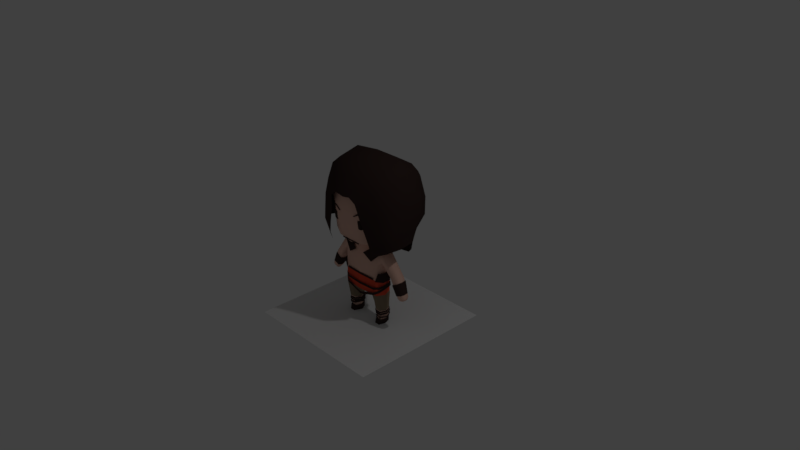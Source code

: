 # Source: POP_WW_toon_character.blend  (saved by Blender 2.79.0; exported with 4.5.12 LTS)
import bpy
from mathutils import Matrix  # noqa: F401  (used for matrix-valued properties, if any)

bpy.ops.wm.read_factory_settings(use_empty=True)
scene = bpy.context.scene
scene.name = 'Scene'

# ---- collections
col_collection_1 = bpy.data.collections.new('Collection 1'); scene.collection.children.link(col_collection_1)

# ---- materials (node trees are filled in below, after node groups)
mat_skin = bpy.data.materials.new('skin')
mat_skin.alpha_threshold = 0.0
mat_skin.use_transparent_shadow = False
mat_skin.diffuse_color = (0.8689, 0.5433, 0.4343, 1.0)
mat_skin.roughness = 0.5
mat_dark = bpy.data.materials.new('dark')
mat_dark.alpha_threshold = 0.0
mat_dark.use_transparent_shadow = False
mat_dark.diffuse_color = (0.04955, 0.02987, 0.02673, 1.0)
mat_dark.roughness = 0.5
mat_red_fabric = bpy.data.materials.new('red_fabric')
mat_red_fabric.alpha_threshold = 0.0
mat_red_fabric.use_transparent_shadow = False
mat_red_fabric.diffuse_color = (0.8, 0.09083, 0.04722, 1.0)
mat_red_fabric.roughness = 0.5
mat_pants = bpy.data.materials.new('pants')
mat_pants.alpha_threshold = 0.0
mat_pants.use_transparent_shadow = False
mat_pants.diffuse_color = (0.2668, 0.2042, 0.1378, 1.0)
mat_pants.roughness = 0.5

# ---- material node trees

# ---- world
world_world = bpy.data.worlds.new('World'); scene.world = world_world
world_world.color = (0.05088, 0.05088, 0.05088)
world_world.use_sun_shadow = False
world_world.sun_shadow_jitter_overblur = 0.0
world_world.cycles.sampling_method = 'MANUAL'

# ---- cameras
cam_camera = bpy.data.cameras.new('Camera')
cam_camera.clip_end = 100.0
cam_camera.lens = 35.0
cam_camera.sensor_width = 32.0
cam_camera.sensor_height = 18.0
cam_camera.ortho_scale = 7.314
cam_camera.dof.focus_distance = 0.0
cam_camera.dof.aperture_fstop = 128.0

# ---- lights
light_lamp = bpy.data.lights.new('Lamp', 'POINT')
light_lamp.transmission_factor = 0.0
light_lamp.cutoff_distance = 30.0
light_lamp.energy = 100.0
light_lamp.shadow_buffer_clip_start = 1.001
light_lamp.shadow_soft_size = 0.1
light_lamp.shadow_maximum_resolution = 0.006
light_lamp.use_absolute_resolution = True

# ---- meshes
me_plane_001 = bpy.data.meshes.new('Plane.001')
me_plane_001.from_pydata([(-1.0, -1.0, 0.0), (1.0, -1.0, 0.0), (-1.0, 1.0, 0.0), (1.0, 1.0, 0.0)], [], [(0, 1, 3, 2)])
me_plane_001.use_remesh_preserve_volume = False
me_plane_001.use_remesh_preserve_attributes = False
me_plane_001.use_mirror_vertex_groups = False
me_plane_001.update()
me_plane = bpy.data.meshes.new('Plane')
me_plane.from_pydata([(0.0007269, 0.1578, -0.133), (0.000658, 0.1573, -0.1018), (0.0007269, 0.1583, -0.09197), (0.000658, 0.1578, -0.06082), (0.0007269, 0.1589, -0.03987), (0.000658, 0.1584, -0.008713), (0.0007269, 0.1595, 0.01131), (0.000658, 0.159, 0.04247), (0.00222, -0.1644, -0.4868), (0.00222, -0.1632, -0.5227), (0.1606, 0.3169, 0.3645), (0.1296, 0.1653, 0.2268), (0.1574, 0.01703, 0.2472), (0.1296, -0.1059, 0.2239), (0.2009, -0.297, 0.3203), (0.1265, -0.3371, 0.5102), (0.3239, 0.3174, 0.397), (0.3372, 0.1735, 0.2902), (0.3654, 0.01787, 0.2784), (0.3372, -0.05611, 0.3208), (0.3239, -0.2496, 0.3738), (0.1851, -0.3453, 0.5883), (0.5, 0.1718, 0.5393), (0.541, 0.09718, 0.5083), (0.5, -0.02045, 0.5087), (0.3834, -0.2207, 0.5612), (0.2089, -0.3438, 0.6694), (0.541, 0.1718, 0.7452), (0.5853, 0.09861, 0.7438), (0.541, -0.07319, 0.7438), (0.4147, -0.2188, 0.7438), (0.2258, -0.3427, 0.7547), (0.548, 0.04163, 0.9017), (0.5067, -0.1322, 0.9026), (0.384, -0.2779, 0.8918), (0.1957, -0.3226, 0.8794), (0.1206, 0.1155, 0.1782), (0.1344, -0.004902, 0.1801), (0.1206, -0.1033, 0.1778), (0.1965, -0.3329, 0.5353), (0.1965, -0.3494, 0.659), (0.193, -0.2986, 0.5398), (0.193, -0.3151, 0.6635), (0.2406, -0.3284, 0.5358), (0.2406, -0.345, 0.6595), (0.2371, -0.2942, 0.5404), (0.2371, -0.3107, 0.6641), (0.1908, -0.3373, 0.5534), (0.1908, -0.3486, 0.6379), (0.1853, -0.3133, 0.6439), (0.1853, -0.302, 0.5593), (0.2448, -0.3073, 0.6447), (0.2448, -0.296, 0.5601), (0.2503, -0.3426, 0.6387), (0.2503, -0.3313, 0.5542), (0.4828, 0.04163, 1.023), (0.4415, -0.1322, 1.024), (0.3188, -0.2779, 1.013), (0.1305, -0.3226, 1.001), (0.2224, -0.2957, 0.5402), (0.2077, -0.2971, 0.54), (0.2077, -0.3137, 0.6637), (0.2224, -0.3122, 0.6639), (0.2112, -0.3314, 0.5355), (0.2259, -0.3299, 0.5357), (0.2259, -0.3465, 0.6593), (0.2112, -0.3479, 0.6591), (0.2295, -0.3425, 0.5539), (0.2097, -0.3445, 0.5536), (0.2295, -0.3538, 0.6384), (0.2097, -0.3558, 0.6382), (0.2051, -0.3, 0.5596), (0.2249, -0.298, 0.5598), (0.2051, -0.3113, 0.6441), (0.2249, -0.3093, 0.6444), (0.07725, -0.3095, 0.3199), (0.07798, -0.305, 0.3006), (0.1459, -0.3019, 0.3116), (0.1446, -0.2982, 0.2958), (0.07725, -0.2991, 0.3223), (0.07798, -0.2946, 0.303), (0.1459, -0.2915, 0.314), (0.1446, -0.2878, 0.2982), (0.2024, -0.3546, 0.7517), (0.2115, -0.3504, 0.7346), (0.1261, -0.364, 0.6974), (0.1345, -0.3601, 0.6927), (0.2933, -0.3173, 0.7671), (0.2935, -0.3144, 0.7611), (0.199, -0.3445, 0.7523), (0.208, -0.3404, 0.7351), (0.1226, -0.3539, 0.6979), (0.131, -0.35, 0.6933), (0.2898, -0.3072, 0.7676), (0.29, -0.3044, 0.7617), (0.2811, 0.09319, -0.4566), (0.3323, -0.02996, -0.4567), (0.2811, -0.136, -0.4566), (0.2893, -0.1123, 0.144), (0.3269, -0.01105, 0.1587), (0.2893, 0.112, 0.1611), (0.3261, -0.01156, -0.006423), (0.2885, -0.1204, -0.004749), (0.2885, 0.1088, -0.004542), (0.3385, -0.07775, 0.01611), (0.3724, -0.07988, 0.1202), (0.3385, 0.07503, 0.01626), (0.3725, 0.07286, 0.1204), (0.3839, -0.01112, 0.1311), (0.3394, -0.0102, -0.006652), (0.4573, -0.05542, -0.14), (0.5036, -0.05792, -0.05582), (0.4573, 0.07913, -0.1399), (0.5037, 0.07663, -0.05568), (0.5154, 0.002361, -0.04823), (0.4545, 0.006532, -0.1584), (0.4864, -0.05305, -0.1939), (0.5665, -0.05396, -0.1412), (0.4865, 0.0815, -0.1938), (0.5666, 0.08059, -0.1411), (0.5805, 0.006746, -0.14), (0.4752, 0.00871, -0.2088), (0.5905, -0.04829, -0.3994), (0.6652, -0.05022, -0.3733), (0.5906, 0.06235, -0.3994), (0.6654, 0.06064, -0.3733), (0.6766, -0.0002755, -0.3751), (0.5785, 0.00308, -0.4088), (0.6121, -0.03379, -0.4272), (0.665, -0.03521, -0.4087), (0.6122, 0.04456, -0.4272), (0.6651, 0.0433, -0.4087), (0.6731, 0.0002275, -0.41), (0.6036, 0.002343, -0.4341), (0.2921, 0.08698, -0.4853), (0.3246, -0.02831, -0.4891), (0.2921, -0.1228, -0.4855), (0.1912, -0.1293, -0.4697), (0.1912, 0.1154, -0.4697), (0.1327, -0.02651, -0.4697), (0.2877, 0.07811, -0.6173), (0.3178, -0.01836, -0.5874), (0.2889, -0.1054, -0.5856), (0.2083, -0.1061, -0.578), (0.2077, 0.08951, -0.61), (0.161, -0.02309, -0.5757), (0.2836, 0.07436, -0.8147), (0.3105, 0.00587, -0.82), (0.2836, -0.06343, -0.8145), (0.2086, -0.06293, -0.8101), (0.2086, 0.08397, -0.8101), (0.1646, -0.001384, -0.8084), (0.274, 0.07299, -0.924), (0.2974, 0.008733, -0.9246), (0.274, -0.04686, -0.924), (0.2087, -0.04547, -0.9205), (0.2087, 0.08245, -0.9205), (0.1704, 0.008148, -0.9187), (0.3292, -0.02387, -0.2417), (0.2848, -0.1299, -0.241), (0.2848, 0.09936, -0.2409), (0.1252, -0.4147, 0.9631), (0.2464, -0.2828, 1.154), (0.2167, -0.4048, 0.8973), (0.3934, -0.2828, 1.03), (0.2729, -0.3681, 0.6533), (0.4933, -0.2828, 0.79), (0.3416, -0.3371, 0.4478), (0.5157, -0.2828, 0.5534), (0.3896, -0.3095, 0.2645), (0.5548, -0.2598, 0.4074), (0.3634, -0.2989, 0.1943), (0.5498, -0.2064, 0.2785), (0.379, -0.1248, 1.273), (0.526, -0.1248, 1.149), (0.6259, -0.1248, 0.9093), (0.6483, -0.1248, 0.6728), (0.6874, -0.1009, 0.4845), (0.6824, -0.07328, 0.3545), (0.379, 0.1708, 1.344), (0.526, 0.2057, 1.225), (0.6259, 0.2761, 0.9274), (0.6483, 0.2863, 0.6877), (0.6146, 0.2258, 0.4578), (0.6096, 0.183, 0.3295), (0.2609, 0.4986, 1.192), (0.4078, 0.5069, 1.071), (0.446, 0.5624, 0.7837), (0.4824, 0.5203, 0.5652), (0.4106, 0.4492, 0.3648), (0.4906, 0.2762, 0.2232), (0.2524, 0.6184, 1.054), (0.2524, 0.6802, 0.78), (0.2524, 0.5868, 0.4991), (0.2524, 0.4938, 0.2848), (0.2524, 0.3165, 0.1689), (0.6096, 0.1645, 0.2446), (0.4646, 0.2597, 0.1148), (0.2256, 0.2903, 0.06218), (0.4971, -0.06056, -0.2363), (0.5878, -0.06156, -0.1814), (0.4973, 0.0891, -0.2362), (0.588, 0.0881, -0.1813), (0.6023, 0.005957, -0.1776), (0.4832, 0.008142, -0.2494), (0.5684, -0.05526, -0.3655), (0.649, -0.0574, -0.3312), (0.5685, 0.06781, -0.3655), (0.6492, 0.0659, -0.3311), (0.6604, -0.001853, -0.3302), (0.5544, 0.001879, -0.3749), (0.0689, -0.1632, 0.1088), (0.1737, -0.1155, 0.1939), (0.2005, -0.1492, 0.01925), (0.316, -0.1097, 0.1401), (0.07765, -0.1841, -0.07848), (0.2378, -0.1491, -0.2065), (0.2398, -0.1482, -0.2376), (0.1737, -0.05476, 0.212), (0.316, -0.0506, 0.1694), (0.1737, 0.07204, 0.2189), (0.316, 0.0794, 0.1694), (0.1737, 0.1386, 0.1776), (0.316, 0.1303, 0.15), (0.1572, 0.1426, 0.05826), (0.2995, 0.1108, 0.03763), (0.1584, 0.1304, -0.1508), (0.2995, 0.1127, -0.1504), (0.1644, 0.134, -0.13), (0.1664, 0.1333, -0.09885), (0.0007269, 0.1578, -0.133), (0.000658, 0.1573, -0.1018), (0.1653, 0.1344, -0.089), (0.1673, 0.1337, -0.05785), (0.0007269, 0.1583, -0.09197), (0.000658, 0.1578, -0.06082), (0.169, 0.1347, -0.0369), (0.171, 0.134, -0.005741), (0.0007269, 0.1589, -0.03987), (0.000658, 0.1584, -0.008713), (0.1749, 0.1349, 0.01429), (0.1768, 0.1342, 0.04544), (0.0007269, 0.1595, 0.01131), (0.000658, 0.159, 0.04247), (0.2445, -0.1602, -0.3339), (0.2465, -0.1593, -0.3652), (0.3082, -0.1168, -0.3256), (0.3103, -0.116, -0.3569), (0.333, -0.05205, -0.311), (0.335, -0.05115, -0.3424), (0.3415, 0.05587, -0.2872), (0.3435, 0.05677, -0.3187), (0.2839, 0.09983, -0.2808), (0.2859, 0.1007, -0.3123), (0.2085, 0.08792, -0.6941), (0.1628, -0.01224, -0.6921), (0.2085, -0.08454, -0.6941), (0.2863, -0.08441, -0.7001), (0.3141, -0.006243, -0.7037), (0.2863, 0.07729, -0.7002), (0.2872, 0.07507, -0.8164), (0.3161, -0.01251, -0.8282), (0.2872, -0.07995, -0.8372), (0.2063, -0.07941, -0.8324), (0.2063, 0.08544, -0.8115), (0.1537, -0.01965, -0.8155), (0.2768, 0.0736, -0.9343), (0.302, 0.00434, -0.935), (0.2768, -0.107, -0.9346), (0.2064, -0.1054, -0.9308), (0.2064, 0.0838, -0.9305), (0.1652, 0.003709, -0.9286), (0.297, 0.08633, -0.7312), (0.3296, -0.01112, -0.7345), (0.297, -0.08699, -0.7369), (0.2061, -0.08639, -0.7356), (0.2061, 0.09791, -0.7299), (0.1469, -0.01916, -0.731), (0.2898, 0.08621, -0.7654), (0.3214, 0.008009, -0.7662), (0.2903, -0.082, -0.7654), (0.2029, -0.07989, -0.7643), (0.2033, 0.09833, -0.7641), (0.1515, 0.007231, -0.7644), (0.2983, 0.08633, -0.7796), (0.3293, -0.01112, -0.7898), (0.297, -0.08699, -0.7851), (0.2085, -0.08639, -0.7643), (0.2097, 0.09791, -0.7588), (0.1517, -0.01916, -0.7472), (0.2838, 0.08621, -0.8114), (0.3145, 0.008009, -0.819), (0.2843, -0.082, -0.8116), (0.1992, -0.07989, -0.7916), (0.1997, 0.09833, -0.7916), (0.149, 0.007231, -0.7807), (0.2905, 0.08633, -0.7043), (0.3228, -0.01112, -0.7098), (0.2901, -0.08699, -0.7099), (0.1995, -0.08639, -0.7022), (0.1999, 0.09791, -0.6965), (0.1408, -0.01916, -0.6934), (0.2809, 0.08621, -0.7378), (0.3123, 0.008009, -0.7408), (0.2814, -0.082, -0.7379), (0.1942, -0.07989, -0.7305), (0.1947, 0.09833, -0.7304), (-0.0007269, 0.1578, -0.133), (-0.000658, 0.1573, -0.1018), (-0.0007269, 0.1583, -0.09197), (-0.000658, 0.1578, -0.06082), (-0.0007269, 0.1589, -0.03987), (-0.000658, 0.1584, -0.008713), (-0.0007269, 0.1595, 0.01131), (-0.000658, 0.159, 0.04247), (0.143, 0.007231, -0.727), (-0.00222, -0.1644, -0.4868), (-0.00222, -0.1632, -0.5227), (-0.0007269, 0.1578, -0.133), (-0.000658, 0.1573, -0.1018), (-0.0007269, 0.1583, -0.09197), (-0.000658, 0.1578, -0.06082), (-0.0007269, 0.1589, -0.03987), (-0.000658, 0.1584, -0.008713), (-0.0007269, 0.1595, 0.01131), (-0.000658, 0.159, 0.04247), (0.0, 0.3144, 0.3319), (0.0, 0.1611, 0.2019), (0.0, -0.1181, 0.1999), (0.0, -0.3002, 0.2874), (0.0, -0.3488, 0.4993), (0.0, -0.3602, 0.6745), (0.0, -0.3592, 0.602), (0.0, -0.3406, 0.889), (0.0, -0.3577, 0.7521), (0.0, 0.1608, 0.1837), (0.0, -0.1183, 0.184), (0.0, -0.3406, 1.01), (0.0, -0.3116, 0.3208), (0.0, -0.307, 0.3015), (0.0, -0.3012, 0.3233), (0.0, -0.2967, 0.304), (0.0, 0.141, -0.423), (0.0, -0.1625, -0.4472), (0.0, -0.02651, -0.4554), (0.0, -0.1439, 0.1363), (0.0, 0.1607, 0.1651), (0.0, -0.1592, 0.02602), (0.0, 0.1564, -0.002015), (0.0, -0.1566, -0.2342), (0.0, 0.1458, -0.2212), (0.0, -0.4109, 0.9373), (0.0, -0.3023, 1.19), (0.0, -0.1248, 1.325), (0.0, 0.165, 1.395), (0.0, 0.4809, 1.208), (0.0, 0.6007, 1.07), (0.0, 0.6624, 0.7963), (0.0, 0.569, 0.5154), (0.0, 0.4611, 0.3187), (0.0, 0.271, 0.2181), (0.0, 0.2475, 0.03152), (0.0, -0.1604, -0.2038), (0.0, -0.1595, -0.2349), (0.0, 0.1619, -0.1464), (0.0, 0.1526, -0.2763), (0.0, -0.1715, -0.3402), (0.0, -0.1706, -0.3714), (0.0, 0.1859, -0.2682), (0.0, 0.1868, -0.2993), (0.0, -0.1632, -0.522), (0.0, -0.1644, -0.4861), (0.0, -0.1632, -0.522), (0.0, -0.1644, -0.4861), (0.3162, -0.1399, -0.1165), (0.2692, -0.1492, -0.2487), (0.054, -0.1754, 0.01108), (0.3391, -0.06482, -0.1278), (0.3496, -0.07412, -0.2576), (0.334, 0.04452, -0.1278), (0.3446, 0.03521, -0.2576), (0.2416, 0.1619, -0.1416), (0.2521, 0.1526, -0.2715), (0.2445, -0.1602, -0.4102), (0.2465, -0.1593, -0.4462), (0.3082, -0.1168, -0.3733), (0.3103, -0.116, -0.4094), (0.333, -0.05205, -0.3419), (0.335, -0.05115, -0.3781), (0.3415, 0.05587, -0.3063), (0.3435, 0.05677, -0.3426), (0.2839, 0.09983, -0.3206), (0.2859, 0.1007, -0.3568), (0.131, 0.1417, -0.4046), (0.1299, 0.1408, -0.3685), (0.1619, -0.01766, -0.6339), (0.2876, -0.0949, -0.6428), (0.2084, -0.09534, -0.6361), (0.316, -0.0123, -0.6456)], [(0, 1), (6, 7), (4, 5), (2, 3), (215, 213), (307, 308), (309, 310), (311, 312), (313, 314), (318, 319), (320, 321), (322, 323), (324, 325), (376, 374)], [(327, 326, 10, 11), (371, 370, 9, 8), (330, 329, 14, 15), (15, 14, 20, 21), (14, 13, 19, 20), (11, 10, 16, 17), (12, 11, 17, 18), (329, 328, 13, 14), (21, 20, 25, 26), (20, 19, 24, 25), (26, 25, 30, 31), (18, 17, 22, 23), (30, 29, 33, 34), (25, 24, 29, 30), (23, 22, 27, 28), (24, 23, 28, 29), (31, 30, 34, 35), (330, 15, 21, 332), (31, 334, 331, 26), (13, 12, 18, 19), (35, 333, 334, 31), (29, 28, 32, 33), (19, 18, 23, 24), (11, 12, 37, 36), (26, 331, 332, 21), (12, 13, 38, 37), (327, 11, 36, 335), (13, 328, 336, 38), (69, 65, 66, 70), (51, 46, 44, 53), (54, 53, 69, 67), (72, 74, 51, 52), (35, 34, 57, 58), (34, 33, 56, 57), (67, 69, 70, 68), (59, 45, 43, 64), (70, 66, 40, 48), (46, 62, 65, 44), (49, 42, 61, 73), (74, 62, 46, 51), (48, 40, 42, 49), (45, 52, 54, 43), (61, 42, 40, 66), (68, 70, 48, 47), (63, 68, 47, 39), (62, 61, 66, 65), (60, 59, 64, 63), (43, 54, 67, 64), (64, 67, 68, 63), (50, 49, 73, 71), (41, 50, 71, 60), (33, 32, 55, 56), (333, 35, 58, 337), (39, 47, 50, 41), (47, 48, 49, 50), (52, 51, 53, 54), (59, 72, 52, 45), (71, 73, 74, 72), (60, 71, 72, 59), (41, 60, 63, 39), (53, 44, 65, 69), (73, 61, 62, 74), (75, 76, 339, 338), (79, 80, 82, 81), (77, 75, 79, 81), (339, 76, 80, 341), (79, 340, 341, 80), (76, 78, 82, 80), (78, 77, 81, 82), (75, 77, 78, 76), (75, 338, 340, 79), (83, 84, 86, 85), (89, 90, 94, 93), (87, 83, 89, 93), (86, 84, 90, 92), (89, 91, 92, 90), (84, 88, 94, 90), (88, 87, 93, 94), (83, 87, 88, 84), (149, 151, 157, 155), (258, 257, 148, 147), (157, 153, 154, 155), (259, 258, 147, 146), (132, 129, 128, 133), (124, 125, 131, 130), (159, 349, 343, 97), (160, 158, 96, 95), (350, 160, 95, 342), (83, 85, 91, 89), (38, 336, 345, 98), (96, 97, 136, 135), (335, 36, 100, 346), (158, 159, 97, 96), (106, 107, 113, 112), (100, 99, 108, 107), (36, 37, 99, 100), (101, 103, 106, 109), (37, 38, 98, 99), (342, 95, 134, 138), (108, 105, 111, 114), (102, 101, 109, 104), (109, 106, 112, 115), (346, 100, 103, 348), (99, 98, 105, 108), (98, 345, 347, 102), (120, 117, 123, 126), (121, 118, 124, 127), (98, 102, 104, 105), (103, 100, 107, 106), (111, 110, 116, 117), (110, 115, 121, 116), (114, 111, 117, 120), (116, 121, 127, 122), (105, 104, 110, 111), (113, 114, 120, 119), (107, 108, 114, 113), (104, 109, 115, 110), (122, 127, 133, 128), (117, 116, 122, 123), (115, 112, 118, 121), (119, 120, 126, 125), (125, 126, 132, 131), (112, 113, 119, 118), (97, 343, 137, 136), (95, 96, 135, 134), (131, 132, 133, 130), (118, 119, 125, 124), (127, 124, 130, 133), (126, 123, 129, 132), (244, 245, 247, 246), (240, 242, 243, 241), (138, 134, 140, 144), (344, 139, 137, 343), (137, 139, 145, 143), (123, 122, 128, 129), (135, 136, 142, 141), (134, 135, 141, 140), (250, 251, 253, 252), (244, 366, 367, 245), (252, 253, 369, 368), (246, 247, 249, 248), (139, 138, 144, 145), (136, 137, 143, 142), (257, 256, 149, 148), (150, 146, 152, 156), (255, 254, 150, 151), (344, 342, 138, 139), (256, 255, 151, 149), (153, 157, 156, 152), (147, 148, 154, 153), (254, 259, 146, 150), (151, 150, 156, 157), (148, 149, 155, 154), (146, 147, 153, 152), (101, 102, 159, 158), (348, 103, 160, 350), (103, 101, 158, 160), (102, 347, 349, 159), (164, 163, 165, 166), (351, 161, 162, 352), (166, 165, 167, 168), (162, 161, 163, 164), (168, 167, 169, 170), (168, 170, 177, 176), (166, 168, 176, 175), (170, 169, 171, 172), (164, 166, 175, 174), (162, 164, 174, 173), (352, 162, 173, 353), (177, 178, 184, 183), (174, 175, 181, 180), (170, 172, 178, 177), (175, 176, 182, 181), (353, 173, 179, 354), (176, 177, 183, 182), (182, 183, 189, 188), (354, 179, 185, 355), (181, 182, 188, 187), (355, 185, 191, 356), (357, 192, 193, 358), (173, 174, 180, 179), (180, 181, 187, 186), (183, 184, 190, 189), (179, 180, 186, 185), (356, 191, 192, 357), (359, 194, 195, 360), (185, 186, 191), (358, 193, 194, 359), (190, 195, 194, 189), (195, 190, 197, 198), (187, 192, 191, 186), (360, 195, 198, 361), (189, 194, 193, 188), (188, 193, 192, 187), (190, 184, 196, 197), (203, 200, 206, 209), (204, 201, 207, 210), (200, 199, 205, 206), (199, 204, 210, 205), (202, 203, 209, 208), (201, 202, 208, 207), (212, 211, 213, 214), (216, 362, 363, 217), (212, 214, 219, 218), (218, 219, 221, 220), (220, 221, 223, 222), (222, 223, 225, 224), (224, 225, 227, 226), (228, 230, 231, 229), (232, 234, 235, 233), (236, 238, 239, 237), (140, 141, 398), (248, 249, 251, 250), (391, 392, 393, 394), (145, 144, 395), (383, 384, 386, 385), (142, 143, 397, 396), (140, 398, 258, 259), (264, 260, 266, 270), (395, 144, 254, 255), (396, 397, 256, 257), (144, 140, 259, 254), (263, 265, 271, 269), (397, 395, 255, 256), (398, 396, 257, 258), (265, 264, 270, 271), (262, 263, 269, 268), (267, 271, 270, 266), (260, 261, 267, 266), (261, 262, 268, 267), (271, 267, 268, 269), (277, 276, 282, 283), (274, 275, 281, 280), (275, 277, 283, 281), (272, 273, 279, 278), (273, 274, 280, 279), (276, 272, 278, 282), (289, 288, 294, 295), (286, 287, 293, 292), (287, 289, 295, 293), (284, 285, 291, 290), (285, 286, 292, 291), (288, 284, 290, 294), (300, 296, 302, 306), (299, 301, 315, 305), (297, 298, 304, 303), (301, 300, 306, 315), (371, 316, 317, 370), (296, 297, 303, 302), (375, 378, 377, 374), (378, 380, 379, 377), (380, 382, 381, 379), (382, 365, 364, 381), (387, 388, 390, 389), (389, 390, 392, 391), (143, 145, 395, 397), (141, 142, 396, 398), (385, 386, 388, 387), (383, 373, 372, 384), (298, 299, 305, 304)])
me_plane.polygons.foreach_set('use_smooth', [True] * 260)
me_plane.polygons.foreach_set('material_index', [0, 1, 0, 0, 0, 0, 0, 0, 0, 0, 0, 0, 0, 0, 0, 0, 0, 0, 0, 0, 0, 0, 0, 0, 0, 0, 0, 0, 1, 1, 1, 1, 0, 0, 1, 1, 1, 1, 1, 1, 1, 1, 1, 1, 1, 1, 1, 1, 1, 1, 1, 0, 0, 1, 1, 1, 1, 1, 1, 1, 1, 1, 1, 1, 1, 1, 1, 1, 1, 1, 1, 1, 1, 1, 1, 1, 1, 1, 1, 0, 0, 0, 0, 0, 0, 2, 2, 2, 1, 0, 3, 0, 2, 0, 0, 0, 0, 0, 3, 0, 0, 0, 0, 0, 0, 0, 0, 0, 0, 0, 0, 0, 0, 0, 0, 0, 0, 0, 0, 0, 0, 0, 0, 3, 3, 0, 0, 0, 0, 1, 1, 3, 3, 3, 0, 3, 3, 1, 1, 1, 1, 3, 3, 0, 0, 0, 3, 0, 0, 0, 0, 0, 0, 0, 0, 0, 0, 0, 1, 1, 1, 1, 1, 1, 1, 1, 1, 1, 1, 1, 1, 1, 1, 1, 1, 1, 1, 1, 1, 1, 1, 1, 1, 1, 1, 1, 1, 1, 1, 1, 1, 1, 1, 1, 1, 1, 1, 1, 1, 1, 1, 1, 1, 1, 1, 1, 1, 1, 1, 1, 1, 3, 1, 1, 3, 1, 3, 3, 1, 3, 3, 3, 1, 3, 3, 1, 1, 1, 1, 1, 1, 1, 1, 1, 1, 1, 1, 1, 1, 1, 1, 1, 1, 1, 1, 1, 1, 1, 1, 1, 1, 1, 1, 1, 1, 3, 3, 1, 1, 1])
me_plane.materials.append(mat_skin)
me_plane.materials.append(mat_dark)
me_plane.materials.append(mat_red_fabric)
me_plane.materials.append(mat_pants)
me_plane.use_remesh_preserve_volume = False
me_plane.use_remesh_preserve_attributes = False
me_plane.use_mirror_vertex_groups = False
me_plane.update()
arm_armature = bpy.data.armatures.new('Armature')  # bones are not reproduced

# ---- objects
ob_plane = bpy.data.objects.new('Plane', me_plane_001)
ob_prince_bones = bpy.data.objects.new('Prince_bones', arm_armature)
ob_prince = bpy.data.objects.new('Prince', me_plane)
ob_lamp = bpy.data.objects.new('Lamp', light_lamp)
ob_camera = bpy.data.objects.new('Camera', cam_camera)

# ---- transforms, parenting, visibility, modifiers, constraints
ob_plane.location = (0.0, 0.0, -0.9039)
ob_plane.lineart.crease_threshold = 0.0
ob_prince_bones.location = (0.0, 0.0, 0.0)
ob_prince_bones.show_in_front = True
ob_prince_bones.lineart.crease_threshold = 0.0
ob_prince.parent = ob_prince_bones
ob_prince.location = (0.0, 0.0, 0.0)
ob_prince.lineart.crease_threshold = 0.0
_vg = ob_prince.vertex_groups.new(name='base')
for _i, _w in zip([8, 9, 137, 138, 244, 245, 246, 247, 248, 249, 250, 251, 252, 253, 316, 317, 342, 343, 349, 350, 366, 367, 368, 369, 370, 371, 372, 373, 383, 384, 385, 386, 387, 388, 389, 390, 391, 392, 393, 394], [0.4572, 0.4676, 0.09835, 0.1227, 0.8864, 0.886, 0.8602, 0.8612, 0.8326, 0.8349, 0.7818, 0.7839, 0.7554, 0.7572, 0.4572, 0.4676, 0.5413, 0.5079, 0.07482, 0.09796, 0.9662, 0.9665, 0.6142, 0.6259, 0.4671, 0.445, 0.4671, 0.445, 0.4715, 0.4715, 0.4715, 0.4342, 0.4705, 0.4715, 0.467, 0.4715, 0.4715, 0.4715, 0.3912, 0.04401]): _vg.add([_i], _w, 'REPLACE')
_vg = ob_prince.vertex_groups.new(name='spine')
for _i, _w in zip([0, 1, 8, 9, 137, 138, 158, 159, 160, 216, 217, 226, 227, 228, 229, 230, 231, 232, 233, 244, 245, 246, 247, 248, 249, 250, 251, 252, 253, 307, 308, 316, 317, 318, 319, 342, 343, 345, 346, 347, 348, 349, 350, 362, 363, 364, 365, 366, 367, 368, 369, 370, 371, 372, 373, 374, 375, 377, 378, 379, 380, 381, 382, 383, 385, 386, 387, 388, 389, 390, 391, 392, 393, 394], [0.472, 0.9997, 0.4156, 0.4715, 0.007209, 0.008348, 0.3957, 0.4715, 0.4715, 0.4789, 0.4719, 0.4715, 0.1617, 0.4715, 0.4715, 0.471, 0.0002243, 0.4711, 0.008973, 0.4638, 0.4715, 0.4709, 0.4715, 0.4578, 0.4712, 0.3589, 0.3036, 0.4715, 0.4715, 0.472, 0.9997, 0.4156, 0.4715, 0.472, 0.9997, 0.4694, 0.1413, 0.02704, 0.008648, 0.09701, 0.1117, 0.4715, 0.4715, 0.4715, 0.4715, 0.4715, 0.4715, 0.4715, 0.4715, 0.4714, 0.4715, 0.4715, 0.3924, 0.4715, 0.3924, 0.6687, 0.9262, 1.0, 1.0, 1.0, 0.9999, 0.4715, 0.4718, 0.4699, 0.4715, 0.02604, 0.4712, 0.454, 0.3162, 0.4583, 0.4715, 0.4715, 0.4715, 0.4715]): _vg.add([_i], _w, 'REPLACE')
_vg = ob_prince.vertex_groups.new(name='torso')
for _i, _w in zip([2, 3, 4, 5, 6, 7, 10, 11, 12, 13, 16, 17, 18, 36, 38, 101, 102, 103, 109, 158, 159, 160, 170, 172, 176, 177, 178, 182, 183, 184, 187, 188, 189, 190, 192, 193, 194, 195, 196, 197, 198, 215, 216, 217, 225, 227, 232, 233, 236, 309, 310, 311, 312, 313, 314, 320, 321, 322, 323, 324, 325, 326, 327, 328, 329, 335, 336, 345, 346, 347, 348, 349, 350, 356, 357, 358, 359, 360, 361, 362, 363, 374, 375, 376, 377, 378, 379, 380], [1.0, 1.0, 1.0, 1.0, 1.0, 1.0, 0.1091, 0.1319, 0.0113, 0.07146, 0.07738, 0.05482, 0.004747, 0.1548, 0.132, 0.4707, 0.4715, 0.4715, 0.2112, 0.4715, 0.4715, 0.4715, 0.0001894, 0.003336, 0.0043, 0.02584, 0.04016, 0.02379, 0.06625, 0.07848, 0.02256, 0.06024, 0.1109, 0.1335, 0.03454, 0.08298, 0.1587, 0.2324, 0.08771, 0.1628, 0.2908, 1.0, 0.4121, 0.3467, 0.3642, 0.47, 0.002353, 0.4715, 0.3577, 1.0, 1.0, 1.0, 1.0, 1.0, 1.0, 1.0, 1.0, 1.0, 1.0, 1.0, 1.0, 0.1956, 0.3639, 0.2869, 0.05485, 0.475, 0.3823, 0.5912, 0.5428, 0.6903, 0.6847, 0.4694, 0.4715, 0.00395, 0.04963, 0.1027, 0.1935, 0.3125, 0.4811, 0.4715, 0.4671, 0.4611, 0.2351, 1.0, 0.4365, 0.3504, 0.4701, 0.3989]): _vg.add([_i], _w, 'REPLACE')
_vg = ob_prince.vertex_groups.new(name='head')
for _i, _w in zip([10, 11, 12, 13, 14, 15, 16, 17, 18, 19, 20, 21, 22, 23, 24, 25, 26, 27, 28, 29, 30, 31, 32, 33, 34, 35, 36, 38, 39, 40, 41, 42, 43, 44, 45, 46, 47, 48, 49, 50, 51, 52, 53, 54, 55, 56, 57, 58, 59, 60, 61, 62, 63, 64, 65, 66, 67, 68, 69, 70, 71, 72, 73, 74, 75, 76, 77, 78, 79, 80, 81, 82, 98, 100, 161, 162, 163, 164, 165, 166, 167, 168, 169, 170, 171, 172, 173, 174, 175, 176, 177, 178, 179, 180, 181, 182, 183, 184, 185, 186, 187, 188, 189, 190, 191, 192, 193, 194, 195, 196, 197, 198, 326, 327, 328, 329, 330, 331, 332, 333, 334, 335, 336, 337, 338, 339, 340, 341, 345, 346, 347, 348, 351, 352, 353, 354, 355, 356, 357, 358, 359, 360, 361], [1.0, 1.0, 1.0, 1.0, 1.0, 1.0, 1.0, 1.0, 1.0, 1.0, 1.0, 1.0, 1.0, 1.0, 1.0, 1.0, 1.0, 1.0, 1.0, 1.0, 1.0, 1.0, 1.0, 1.0, 1.0, 1.0, 0.1981, 0.1696, 1.0, 1.0, 1.0, 1.0, 1.0, 1.0, 1.0, 1.0, 1.0, 1.0, 1.0, 1.0, 1.0, 1.0, 1.0, 1.0, 1.0, 1.0, 1.0, 1.0, 1.0, 1.0, 1.0, 1.0, 1.0, 1.0, 1.0, 1.0, 1.0, 1.0, 1.0, 1.0, 1.0, 1.0, 1.0, 1.0, 1.0, 1.0, 1.0, 1.0, 1.0, 1.0, 1.0, 1.0, 0.05008, 0.002631, 1.0, 1.0, 1.0, 1.0, 1.0, 1.0, 1.0, 1.0, 0.2099, 1.0, 0.2032, 1.0, 1.0, 1.0, 1.0, 1.0, 1.0, 1.0, 1.0, 1.0, 1.0, 1.0, 1.0, 1.0, 1.0, 1.0, 1.0, 1.0, 1.0, 1.0, 1.0, 1.0, 1.0, 1.0, 1.0, 1.0, 1.0, 1.0, 1.0, 1.0, 1.0, 1.0, 1.0, 1.0, 1.0, 1.0, 1.0, 1.0, 1.0, 1.0, 1.0, 1.0, 1.0, 1.0, 0.1471, 0.2329, 0.04521, 0.05037, 1.0, 1.0, 1.0, 1.0, 1.0, 1.0, 1.0, 1.0, 1.0, 1.0, 1.0]): _vg.add([_i], _w, 'REPLACE')
_vg = ob_prince.vertex_groups.new(name='eye brow.L')
_vg.add([83, 84, 85, 86, 87, 88, 89, 90, 91, 92, 93, 94], 1.0, 'REPLACE')
_vg = ob_prince.vertex_groups.new(name='mouth.L')
for _i, _w in zip([10, 12, 13, 14, 15, 16, 17, 18, 19, 20, 21, 22, 23, 24, 25, 26, 27, 28, 29, 30, 31, 32, 33, 34, 35, 38, 55, 56, 57, 58, 75, 76, 77, 78, 79, 80, 81, 82, 165, 166, 167, 168, 169, 170, 171, 172, 174, 175, 176, 177, 178, 181, 182, 183, 184, 188, 189, 190, 194, 195, 196, 197, 198, 326, 328, 329, 330, 331, 332, 333, 334, 336, 337, 338, 339, 340, 341], [0.0001405, 0.01745, 0.106, 0.131, 0.313, 0.03415, 0.06109, 0.1197, 0.191, 0.163, 0.2438, 0.06817, 0.07677, 0.1044, 0.21, 0.02233, 0.05828, 0.05762, 0.064, 0.0797, 0.03064, 0.0463, 0.04314, 0.03106, 0.00979, 0.01818, 0.03797, 0.03121, 0.01995, 0.0241, 0.1714, 0.1714, 0.7195, 0.71, 0.1714, 0.1714, 0.8695, 0.6073, 0.1206, 0.06512, 0.2349, 0.1602, 0.187, 0.2252, 0.1461, 0.2648, 0.006814, 0.05512, 0.0961, 0.1318, 0.1454, 0.003206, 0.03089, 0.06651, 0.07898, 0.00231, 0.02399, 0.05209, 0.006882, 0.0133, 0.07385, 0.04028, 0.007248, 0.04295, 0.05442, 0.1499, 0.2794, 0.1232, 0.1822, 0.05632, 0.088, 0.03698, 0.04289, 0.1714, 0.1714, 0.1714, 0.1714]): _vg.add([_i], _w, 'REPLACE')
_vg = ob_prince.vertex_groups.new(name='clav.L')
for _i, _w in zip([10, 11, 12, 13, 16, 17, 18, 19, 22, 23, 24, 27, 36, 37, 38, 98, 99, 100, 101, 102, 103, 104, 105, 106, 107, 108, 109, 111, 158, 159, 160, 211, 212, 213, 214, 218, 219, 220, 221, 222, 223, 326, 327, 328, 329, 335, 336, 345, 346, 347, 348, 374, 377, 379], [0.1488, 0.2379, 0.3392, 0.2523, 0.1261, 0.1268, 0.1116, 0.08902, 0.04452, 0.03693, 0.02649, 0.006505, 0.5965, 0.9691, 0.5957, 0.5154, 0.8199, 0.8201, 0.4503, 0.6247, 0.6055, 0.2272, 0.4451, 0.147, 0.1325, 0.1527, 0.2079, 0.008412, 0.07339, 0.0815, 0.0841, 0.4337, 0.4715, 0.4357, 0.4589, 0.468, 0.4715, 0.2102, 0.4715, 0.4699, 0.1177, 0.1473, 0.1786, 0.1268, 0.02599, 0.1936, 0.1445, 0.1655, 0.1738, 0.1011, 0.08934, 0.2859, 0.4697, 0.4709]): _vg.add([_i], _w, 'REPLACE')
_vg = ob_prince.vertex_groups.new(name='arm.L')
for _i, _w in zip([36, 38, 98, 99, 100, 101, 102, 103, 104, 105, 106, 107, 108, 109, 110, 111, 112, 113, 114, 115, 116, 117, 118, 119, 120, 121, 158, 159, 160, 224, 234, 235, 237, 238, 239, 240, 241, 242, 243], [0.007467, 0.02566, 0.23, 0.1073, 0.1187, 0.4709, 0.1994, 0.2361, 0.7205, 0.5461, 0.8167, 0.8586, 0.8441, 0.7502, 0.8003, 0.8809, 0.8881, 0.9479, 0.9299, 0.8317, 0.1626, 0.1136, 0.09296, 0.06153, 0.05967, 0.1126, 0.05275, 0.01317, 0.02564, 0.4688, 0.01941, 0.004025, 0.09643, 0.07209, 0.00547, 0.008243, 0.3906, 0.252, 0.041]): _vg.add([_i], _w, 'REPLACE')
_vg = ob_prince.vertex_groups.new(name='hand.L')
for _i, _w in zip([116, 117, 118, 120, 121, 122, 123, 124, 125, 126, 127, 128, 129, 130, 131, 132, 133], [0.04528, 0.01773, 0.001249, 0.008061, 0.03504, 0.9684, 0.9704, 0.9604, 0.9655, 0.9828, 0.98, 0.9899, 0.9886, 0.9869, 0.9869, 0.9931, 0.9941]): _vg.add([_i], _w, 'REPLACE')
_vg = ob_prince.vertex_groups.new(name='hip.L')
for _i, _w in zip([8, 9, 95, 96, 97, 102, 103, 134, 135, 136, 137, 138, 139, 140, 141, 143, 144, 145, 158, 159, 160, 316, 317, 342, 343, 344, 349, 350, 370, 371, 372, 373, 383, 384, 385, 386, 387, 388, 389, 390, 391, 392, 393, 394, 395], [0.4004, 0.4004, 0.4523, 0.08691, 0.1886, 0.0286, 0.02646, 0.4306, 0.06882, 0.1136, 0.4321, 0.4924, 0.8975, 0.06972, 0.004074, 0.02996, 0.08676, 0.1443, 0.3615, 0.3477, 0.3754, 0.4004, 0.4003, 0.1923, 0.1642, 0.2532, 0.05412, 0.06548, 0.4004, 0.4004, 0.5, 0.5, 0.5, 0.5, 0.5, 0.5, 0.5, 0.5, 0.5, 0.5, 0.5, 0.5, 0.5, 0.5, 0.03791]): _vg.add([_i], _w, 'REPLACE')
_vg = ob_prince.vertex_groups.new(name='leg.L')
for _i, _w in zip([95, 96, 97, 101, 102, 103, 134, 135, 136, 137, 138, 139, 140, 141, 142, 143, 144, 145, 158, 159, 160, 254, 255, 256, 257, 258, 259, 343, 349, 350, 395, 396, 397, 398], [0.5203, 0.8916, 0.789, 0.009945, 0.04733, 0.03013, 0.582, 0.9027, 0.8531, 0.4044, 0.3022, 0.04839, 0.6395, 0.8015, 0.8803, 0.8767, 0.6151, 0.6855, 0.4562, 0.4349, 0.3979, 0.1531, 0.06875, 0.0579, 0.07764, 0.07677, 0.1479, 0.01055, 0.03433, 0.01666, 0.2662, 0.4921, 0.4933, 0.3064]): _vg.add([_i], _w, 'REPLACE')
_vg = ob_prince.vertex_groups.new(name='calf.L')
for _i, _w in zip([134, 135, 138, 140, 141, 142, 143, 144, 145, 146, 147, 148, 149, 150, 151, 152, 153, 154, 155, 156, 157, 254, 255, 256, 257, 258, 259, 272, 273, 274, 275, 276, 277, 278, 279, 280, 281, 282, 283, 284, 285, 286, 287, 288, 289, 290, 291, 292, 293, 294, 295, 296, 297, 298, 299, 300, 301, 302, 303, 304, 305, 306, 315, 395, 396, 397, 398], [0.01704, 0.003465, 0.003131, 0.2922, 0.1715, 0.1004, 0.07268, 0.2703, 0.1589, 0.907, 0.9017, 0.9023, 0.9155, 0.9113, 0.9186, 0.1567, 0.1158, 0.07354, 0.05995, 0.1489, 0.1179, 0.8081, 0.9106, 0.9367, 0.9148, 0.9082, 0.822, 0.6835, 0.6835, 0.6835, 0.6835, 0.6835, 0.6835, 0.6835, 0.6835, 0.6835, 0.6835, 0.6835, 0.6835, 0.6835, 0.6835, 0.6835, 0.6835, 0.6835, 0.6835, 0.6835, 0.6835, 0.6835, 0.6835, 0.6835, 0.6835, 0.6835, 0.6835, 0.6835, 0.6835, 0.6835, 0.6835, 0.6835, 0.6835, 0.6835, 0.6835, 0.6835, 0.6835, 0.6827, 0.5046, 0.5022, 0.6766]): _vg.add([_i], _w, 'REPLACE')
_vg = ob_prince.vertex_groups.new(name='foot.L')
for _i, _w in zip([146, 147, 148, 149, 150, 151, 152, 153, 154, 155, 156, 157, 260, 261, 262, 263, 264, 265, 266, 267, 268, 269, 270, 271, 273, 278, 279, 280, 283, 284, 285, 286, 290, 291, 292, 295, 303], [0.1496, 0.4715, 0.1556, 0.07767, 0.07348, 0.4715, 0.4715, 0.4729, 0.4715, 0.4715, 0.4715, 0.4715, 0.2389, 0.4715, 0.4602, 0.00348, 0.009312, 0.4715, 0.3914, 0.1914, 0.3797, 0.4672, 0.4682, 0.4635, 0.0001417, 0.005409, 0.4715, 0.008381, 6.316e-05, 0.3445, 0.4715, 0.3053, 0.04594, 0.4715, 0.05747, 0.2334, 0.0186]): _vg.add([_i], _w, 'REPLACE')
_vg = ob_prince.vertex_groups.new(name='forearm.L')
for _i, _w in zip([110, 111, 112, 113, 114, 115, 116, 117, 118, 119, 120, 121, 122, 123, 124, 125, 199, 200, 201, 202, 203, 204, 205, 206, 207, 208, 209, 210], [0.1804, 0.08485, 0.1036, 0.0372, 0.05861, 0.1552, 0.7884, 0.8499, 0.8808, 0.9225, 0.9104, 0.8441, 0.003016, 0.00271, 0.02136, 0.01401, 0.9987, 1.0, 0.9986, 1.0, 0.9918, 1.0, 0.9943, 0.997, 0.9939, 0.9974, 0.9996, 0.999]): _vg.add([_i], _w, 'REPLACE')
_vg = ob_prince.vertex_groups.new(name='eye brow.R')
for _i, _w in zip([15, 21, 31, 34, 35, 57, 58, 161, 162, 173, 330, 331, 332, 333, 334, 337, 351, 352, 353, 354], [0.02889, 0.02101, 0.05059, 0.01471, 0.07942, 0.05147, 0.1518, 0.02193, 0.06103, 0.01089, 0.08233, 0.2581, 0.1687, 0.3033, 0.307, 0.2528, 0.0556, 0.1678, 0.08792, 0.03568]): _vg.add([_i], _w, 'REPLACE')
_vg = ob_prince.vertex_groups.new(name='mouth.R')
for _i, _w in zip([15, 21, 75, 76, 79, 80, 328, 329, 330, 331, 332, 333, 334, 336, 337, 338, 339, 340, 341], [0.1079, 0.04529, 0.003599, 0.002161, 0.002235, 0.001579, 0.06162, 0.4474, 0.2843, 0.09664, 0.1488, 0.02676, 0.0658, 0.04638, 0.008149, 0.06157, 0.06283, 0.06174, 0.06446]): _vg.add([_i], _w, 'REPLACE')
_vg = ob_prince.vertex_groups.new(name='clav.R')
_vg = ob_prince.vertex_groups.new(name='arm.R')
_vg = ob_prince.vertex_groups.new(name='forearm.R')
_vg = ob_prince.vertex_groups.new(name='hand.R')
_vg = ob_prince.vertex_groups.new(name='hip_base.R')
for _i, _w in zip([8, 9, 316, 317, 342, 343, 344, 370, 371, 372, 373, 383, 384, 385, 386, 387, 388, 389, 390, 391, 392, 393, 394], [0.4004, 0.4004, 0.4004, 0.4003, 0.01613, 0.04276, 0.2469, 0.4004, 0.4004, 0.5, 0.5, 0.5, 0.5, 0.5, 0.5, 0.5, 0.5, 0.5, 0.5, 0.5, 0.5, 0.5, 0.5]): _vg.add([_i], _w, 'REPLACE')
_vg = ob_prince.vertex_groups.new(name='hip_base')
for _i, _w in zip([342, 343, 344], [0.01613, 0.04276, 0.2469]): _vg.add([_i], _w, 'REPLACE')
_vg = ob_prince.vertex_groups.new(name='hip.R')
for _i, _w in zip([8, 9, 316, 317, 342, 343, 344, 370, 371], [0.1991, 0.1992, 0.1992, 0.1993, 0.01613, 0.04276, 0.2469, 0.1992, 0.1991]): _vg.add([_i], _w, 'REPLACE')
_vg = ob_prince.vertex_groups.new(name='leg.R')
_vg = ob_prince.vertex_groups.new(name='calf.R')
_vg = ob_prince.vertex_groups.new(name='foot.R')
_m = ob_prince.modifiers.new('Mirror', 'MIRROR')
_m = ob_prince.modifiers.new('Armature', 'ARMATURE')
_m.object = ob_prince_bones
ob_lamp.location = (4.076, 1.005, 5.904)
ob_lamp.rotation_euler = (0.6503, 0.05522, 1.866)
ob_lamp.lock_rotations_4d = False
ob_lamp.empty_display_type = 'ARROWS'
ob_lamp.color = (0.0, 0.0, 0.0, 0.0)
ob_lamp.lineart.crease_threshold = 0.0
ob_camera.location = (7.481, -6.508, 5.344)
ob_camera.rotation_euler = (1.109, 0.0, 0.8149)
ob_camera.lock_rotations_4d = False
ob_camera.empty_display_type = 'ARROWS'
ob_camera.color = (0.0, 0.0, 0.0, 0.0)
ob_camera.display_type = 'WIRE'
ob_camera.lineart.crease_threshold = 0.0

# ---- collection membership
col_collection_1.objects.link(ob_plane)
col_collection_1.objects.link(ob_prince_bones)
col_collection_1.objects.link(ob_prince)
col_collection_1.objects.link(ob_lamp)
col_collection_1.objects.link(ob_camera)

# ---- scene / render settings (as saved in the file)
scene.camera = ob_camera
scene.frame_start = 1; scene.frame_end = 50; scene.frame_set(1)
scene.render.engine = 'BLENDER_EEVEE_NEXT'
scene.render.resolution_percentage = 50
scene.render.dither_intensity = 0.0
scene.cycles.use_denoising = False
scene.cycles.samples = 128
scene.cycles.sampling_pattern = 'TABULATED_SOBOL'
scene.cycles.use_adaptive_sampling = False
scene.cycles.use_light_tree = False
scene.cycles.blur_glossy = 0.0
scene.cycles.sample_clamp_indirect = 0.0
scene.view_settings.view_transform = 'Standard'
bpy.context.view_layer.update()
